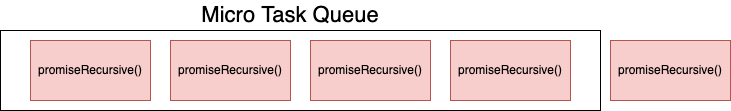

The diagram above was exported from draw.io. Its source (the exported page's mxGraphModel, read from the mxfile embedded in the PNG):
<mxGraphModel dx="946" dy="621" grid="1" gridSize="10" guides="1" tooltips="1" connect="1" arrows="1" fold="1" page="1" pageScale="1" pageWidth="850" pageHeight="1100" math="0" shadow="0">
  <root>
    <mxCell id="0" />
    <mxCell id="1" parent="0" />
    <mxCell id="Nz_p-T_MjfDOTthaQ15S-1" value="" style="rounded=0;whiteSpace=wrap;html=1;" vertex="1" parent="1">
      <mxGeometry x="160" y="160" width="600" height="80" as="geometry" />
    </mxCell>
    <mxCell id="Nz_p-T_MjfDOTthaQ15S-2" value="&lt;span&gt;promiseRecursive()&lt;/span&gt;" style="rounded=0;whiteSpace=wrap;html=1;fillColor=#f8cecc;strokeColor=#b85450;" vertex="1" parent="1">
      <mxGeometry x="330" y="170" width="120" height="60" as="geometry" />
    </mxCell>
    <mxCell id="Nz_p-T_MjfDOTthaQ15S-3" value="promiseRecursive()" style="rounded=0;whiteSpace=wrap;html=1;fillColor=#f8cecc;strokeColor=#b85450;" vertex="1" parent="1">
      <mxGeometry x="190" y="170" width="120" height="60" as="geometry" />
    </mxCell>
    <mxCell id="Nz_p-T_MjfDOTthaQ15S-5" value="promiseRecursive()" style="rounded=0;whiteSpace=wrap;html=1;fillColor=#f8cecc;strokeColor=#b85450;" vertex="1" parent="1">
      <mxGeometry x="470" y="170" width="120" height="60" as="geometry" />
    </mxCell>
    <mxCell id="Nz_p-T_MjfDOTthaQ15S-6" value="&lt;span&gt;promiseRecursive()&lt;/span&gt;" style="rounded=0;whiteSpace=wrap;html=1;fillColor=#f8cecc;strokeColor=#b85450;" vertex="1" parent="1">
      <mxGeometry x="610" y="170" width="120" height="60" as="geometry" />
    </mxCell>
    <mxCell id="Nz_p-T_MjfDOTthaQ15S-7" value="&lt;font style=&quot;font-size: 22px&quot;&gt;Micro Task Queue&lt;/font&gt;" style="text;html=1;strokeColor=none;fillColor=none;align=center;verticalAlign=middle;whiteSpace=wrap;rounded=0;" vertex="1" parent="1">
      <mxGeometry x="330" y="130" width="240" height="30" as="geometry" />
    </mxCell>
    <mxCell id="Nz_p-T_MjfDOTthaQ15S-9" value="&lt;span&gt;promiseRecursive()&lt;/span&gt;" style="rounded=0;whiteSpace=wrap;html=1;fillColor=#f8cecc;strokeColor=#b85450;" vertex="1" parent="1">
      <mxGeometry x="770" y="170" width="120" height="60" as="geometry" />
    </mxCell>
  </root>
</mxGraphModel>